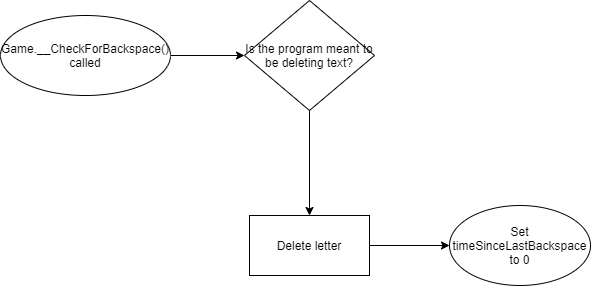

The diagram above was exported from draw.io. Its source (the exported page's mxGraphModel, read from the mxfile embedded in the PNG):
<mxGraphModel dx="782" dy="549" grid="1" gridSize="10" guides="1" tooltips="1" connect="1" arrows="1" fold="1" page="1" pageScale="1" pageWidth="827" pageHeight="1169" math="0" shadow="0">
  <root>
    <mxCell id="0" />
    <mxCell id="1" parent="0" />
    <mxCell id="JngLPBdqYckPcRu9SDC4-3" value="" style="edgeStyle=orthogonalEdgeStyle;rounded=0;orthogonalLoop=1;jettySize=auto;html=1;" edge="1" parent="1" source="JngLPBdqYckPcRu9SDC4-1" target="JngLPBdqYckPcRu9SDC4-2">
      <mxGeometry relative="1" as="geometry" />
    </mxCell>
    <mxCell id="JngLPBdqYckPcRu9SDC4-1" value="Game.__CheckForBackspace() called" style="ellipse;whiteSpace=wrap;html=1;" vertex="1" parent="1">
      <mxGeometry x="40" y="40" width="170" height="80" as="geometry" />
    </mxCell>
    <mxCell id="JngLPBdqYckPcRu9SDC4-5" value="" style="edgeStyle=orthogonalEdgeStyle;rounded=0;orthogonalLoop=1;jettySize=auto;html=1;" edge="1" parent="1" source="JngLPBdqYckPcRu9SDC4-2" target="JngLPBdqYckPcRu9SDC4-4">
      <mxGeometry relative="1" as="geometry" />
    </mxCell>
    <mxCell id="JngLPBdqYckPcRu9SDC4-2" value="Is the program meant to be deleting text?" style="rhombus;whiteSpace=wrap;html=1;" vertex="1" parent="1">
      <mxGeometry x="284" y="25" width="130" height="110" as="geometry" />
    </mxCell>
    <mxCell id="JngLPBdqYckPcRu9SDC4-7" value="" style="edgeStyle=orthogonalEdgeStyle;rounded=0;orthogonalLoop=1;jettySize=auto;html=1;" edge="1" parent="1" source="JngLPBdqYckPcRu9SDC4-4" target="JngLPBdqYckPcRu9SDC4-6">
      <mxGeometry relative="1" as="geometry" />
    </mxCell>
    <mxCell id="JngLPBdqYckPcRu9SDC4-4" value="Delete letter" style="whiteSpace=wrap;html=1;" vertex="1" parent="1">
      <mxGeometry x="289" y="240" width="120" height="60" as="geometry" />
    </mxCell>
    <mxCell id="JngLPBdqYckPcRu9SDC4-6" value="Set timeSinceLastBackspace to 0" style="ellipse;whiteSpace=wrap;html=1;" vertex="1" parent="1">
      <mxGeometry x="489" y="230" width="141" height="80" as="geometry" />
    </mxCell>
  </root>
</mxGraphModel>